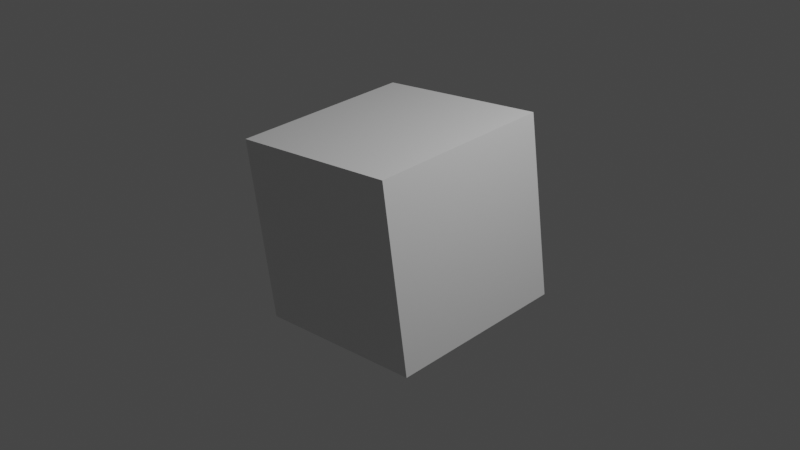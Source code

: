 # Source: basic_armature.blend  (saved by Blender 2.82.7; exported with 4.5.12 LTS)
import bpy
from mathutils import Matrix  # noqa: F401  (used for matrix-valued properties, if any)

bpy.ops.wm.read_factory_settings(use_empty=True)
scene = bpy.context.scene
scene.name = 'Scene'

# ---- collections
col_collection = bpy.data.collections.new('Collection'); scene.collection.children.link(col_collection)

# ---- materials (node trees are filled in below, after node groups)
mat_material = bpy.data.materials.new('Material')
mat_material.alpha_threshold = 0.0
mat_material.use_transparent_shadow = False
mat_material.line_color = (0.0, 0.0, 0.0, 1.0)

# ---- material node trees
mat_material.use_nodes = True; mat_material.node_tree.nodes.clear()
_N = mat_material.node_tree.nodes; _L = mat_material.node_tree.links
n0 = _N.new('ShaderNodeOutputMaterial'); n0.name = 'Material Output'; n0.location = (300, 300)
n1 = _N.new('ShaderNodeBsdfPrincipled'); n1.name = 'Principled BSDF'; n1.location = (10, 300)
n1.distribution = 'GGX'
n1.subsurface_method = 'BURLEY'
n1.inputs[2].default_value = 0.4
n1.inputs[3].default_value = 1.45
n1.inputs[27].default_value = (0.0, 0.0, 0.0, 1.0)
n1.inputs[28].default_value = 1.0
_L.new(n1.outputs[0], n0.inputs[0])
n0.is_active_output = True

# ---- world
world_world = bpy.data.worlds.new('World'); scene.world = world_world
world_world.use_nodes = True; world_world.node_tree.nodes.clear()
_N = world_world.node_tree.nodes; _L = world_world.node_tree.links
n0 = _N.new('ShaderNodeOutputWorld'); n0.name = 'World Output'; n0.location = (300, 300)
n1 = _N.new('ShaderNodeBackground'); n1.name = 'Background'; n1.location = (10, 300)
n1.inputs[0].default_value = (0.05088, 0.05088, 0.05088, 1.0)
_L.new(n1.outputs[0], n0.inputs[0])
n0.is_active_output = True
world_world.color = (0.05088, 0.05088, 0.05088)
world_world.use_sun_shadow = False
world_world.sun_shadow_jitter_overblur = 0.0

# ---- cameras
cam_camera = bpy.data.cameras.new('Camera')
cam_camera.clip_end = 100.0
cam_camera.ortho_scale = 7.314

# ---- lights
light_light = bpy.data.lights.new('Light', 'POINT')
light_light.transmission_factor = 0.0
light_light.energy = 1000.0
light_light.shadow_soft_size = 0.1
light_light.shadow_maximum_resolution = 0.006
light_light.use_absolute_resolution = True

# ---- meshes
me_cube = bpy.data.meshes.new('Cube')
me_cube.from_pydata([(1.0, 1.0, 1.0), (1.0, 1.0, -1.0), (1.0, -1.0, 1.0), (1.0, -1.0, -1.0), (-1.0, 1.0, 1.0), (-1.0, 1.0, -1.0), (-1.0, -1.0, 1.0), (-1.0, -1.0, -1.0)], [], [(0, 4, 6, 2), (3, 2, 6, 7), (7, 6, 4, 5), (5, 1, 3, 7), (1, 0, 2, 3), (5, 4, 0, 1)])
_uv = me_cube.uv_layers.new(name='UVMap')
_uv.uv.foreach_set('vector', [0.625, 0.5, 0.875, 0.5, 0.875, 0.75, 0.625, 0.75, 0.375, 0.75, 0.625, 0.75, 0.625, 1.0, 0.375, 1.0, 0.375, 0.0, 0.625, 0.0, 0.625, 0.25, 0.375, 0.25, 0.125, 0.5, 0.375, 0.5, 0.375, 0.75, 0.125, 0.75, 0.375, 0.5, 0.625, 0.5, 0.625, 0.75, 0.375, 0.75, 0.375, 0.25, 0.625, 0.25, 0.625, 0.5, 0.375, 0.5])
me_cube.materials.append(mat_material)
me_cube.use_remesh_preserve_volume = False
me_cube.use_remesh_preserve_attributes = False
me_cube.use_mirror_vertex_groups = False
me_cube.update()
arm_armature = bpy.data.armatures.new('Armature')  # bones are not reproduced

# ---- objects
ob_cube = bpy.data.objects.new('Cube', me_cube)
ob_light = bpy.data.objects.new('Light', light_light)
ob_camera = bpy.data.objects.new('Camera', cam_camera)
ob_armature = bpy.data.objects.new('Armature', arm_armature)

# ---- transforms, parenting, visibility, modifiers, constraints
ob_cube.parent = ob_armature
ob_cube.matrix_parent_inverse = Matrix(((0.9975, 0.05278, 0.04776, -0.0), (-0.04747, -0.006737, 0.9989, 0.0), (0.05304, -0.9986, -0.004214, 0.0), (-0.0, 0.0, -0.0, 1.0)))
ob_cube.location = (0.0, 0.0, 0.0)
ob_cube.lock_rotations_4d = False
ob_cube.empty_display_type = 'ARROWS'
ob_cube.lineart.crease_threshold = 0.0
_vg = ob_cube.vertex_groups.new(name='Bone')
_vg.add([0, 1, 2, 3, 4, 5, 6, 7], 1.0, 'REPLACE')
_vg = ob_cube.vertex_groups.new(name='Bone.001')
_m = ob_cube.modifiers.new('Armature', 'ARMATURE')
_m.object = ob_armature
ob_light.location = (4.076, 1.005, 5.904)
ob_light.rotation_euler = (0.6503, 0.05522, 1.866)
ob_light.lock_rotations_4d = False
ob_light.empty_display_type = 'ARROWS'
ob_light.color = (0.0, 0.0, 0.0, 0.0)
ob_light.lineart.crease_threshold = 0.0
ob_camera.location = (7.359, -6.926, 4.958)
ob_camera.rotation_euler = (1.109, 0.0, 0.8149)
ob_camera.lock_rotations_4d = False
ob_camera.empty_display_type = 'ARROWS'
ob_camera.color = (0.0, 0.0, 0.0, 0.0)
ob_camera.display_type = 'WIRE'
ob_camera.lineart.crease_threshold = 0.0
ob_armature.location = (0.0, 0.0, 0.0)
ob_armature.rotation_euler = (-1.509, -0.04976, -0.04763)
ob_armature.show_in_front = True
ob_armature.lineart.crease_threshold = 0.0

# ---- collection membership
col_collection.objects.link(ob_cube)
col_collection.objects.link(ob_light)
col_collection.objects.link(ob_camera)
col_collection.objects.link(ob_armature)

# ---- scene / render settings (as saved in the file)
scene.camera = ob_camera
scene.frame_start = 1; scene.frame_end = 250; scene.frame_set(250)
scene.render.engine = 'BLENDER_EEVEE_NEXT'
scene.cycles.use_denoising = False
scene.cycles.samples = 128
scene.cycles.sampling_pattern = 'TABULATED_SOBOL'
scene.cycles.use_adaptive_sampling = False
scene.cycles.use_light_tree = False
scene.view_settings.view_transform = 'Filmic'
bpy.context.view_layer.update()
